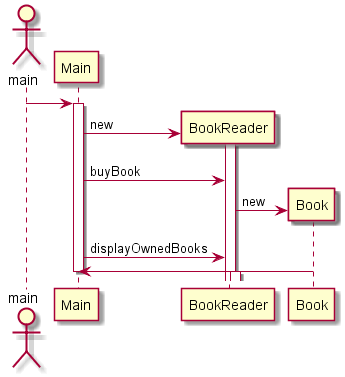

The diagram above was rendered by PlantUML. Its source (embedded in the PNG):
@startuml
actor main


main -> Main
create BookReader

activate Main
create BookReader

Main -> BookReader : new

activate BookReader

Main -> BookReader : buyBook

create Book

BookReader -> Book : new

Main -> BookReader : displayOwnedBooks


Book -> Main
deactivate Main
activate BookReader

@enduml